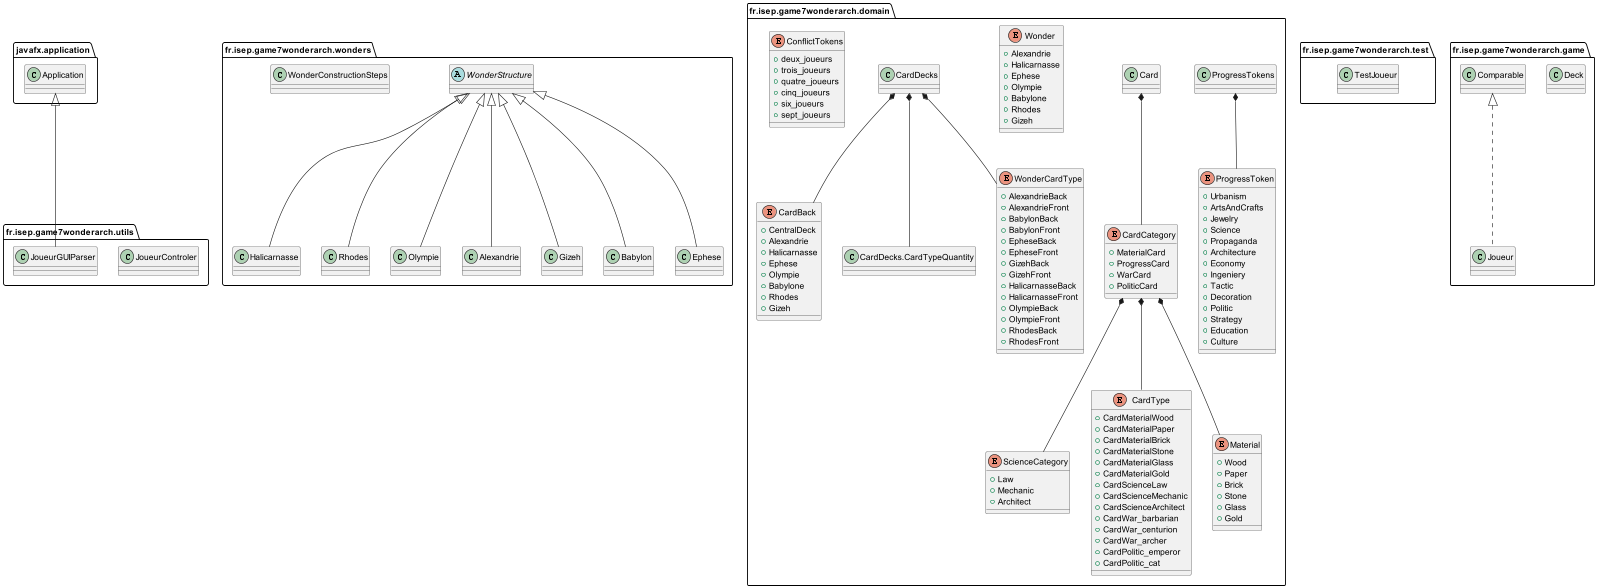

The diagram above was rendered by PlantUML. Its source (embedded in the PNG):
@startuml
class fr.isep.game7wonderarch.utils.JoueurControler {
}
class fr.isep.game7wonderarch.wonders.Halicarnasse {
}
class fr.isep.game7wonderarch.wonders.Rhodes {
}
enum fr.isep.game7wonderarch.domain.ScienceCategory {
+  Law
+  Mechanic
+  Architect
}
class fr.isep.game7wonderarch.domain.ProgressTokens {
}
enum fr.isep.game7wonderarch.domain.CardType {
+  CardMaterialWood
+  CardMaterialPaper
+  CardMaterialBrick
+  CardMaterialStone
+  CardMaterialGlass
+  CardMaterialGold
+  CardScienceLaw
+  CardScienceMechanic
+  CardScienceArchitect
+  CardWar_barbarian
+  CardWar_centurion
+  CardWar_archer
+  CardPolitic_emperor
+  CardPolitic_cat
}
class fr.isep.game7wonderarch.test.TestJoueur {
}
abstract class fr.isep.game7wonderarch.wonders.WonderStructure {
}
class fr.isep.game7wonderarch.game.Deck {
}
class fr.isep.game7wonderarch.domain.Card {
}
enum fr.isep.game7wonderarch.domain.ProgressToken {
+  Urbanism
+  ArtsAndCrafts
+  Jewelry
+  Science
+  Propaganda
+  Architecture
+  Economy
+  Ingeniery
+  Tactic
+  Decoration
+  Politic
+  Strategy
+  Education
+  Culture
}
enum fr.isep.game7wonderarch.domain.CardCategory {
+  MaterialCard
+  ProgressCard
+  WarCard
+  PoliticCard
}
enum fr.isep.game7wonderarch.domain.Wonder {
+  Alexandrie
+  Halicarnasse
+  Ephese
+  Olympie
+  Babylone
+  Rhodes
+  Gizeh
}
enum fr.isep.game7wonderarch.domain.CardBack {
+  CentralDeck
+  Alexandrie
+  Halicarnasse
+  Ephese
+  Olympie
+  Babylone
+  Rhodes
+  Gizeh
}
enum fr.isep.game7wonderarch.domain.Material {
+  Wood
+  Paper
+  Brick
+  Stone
+  Glass
+  Gold
}
class fr.isep.game7wonderarch.domain.CardDecks {
}
class fr.isep.game7wonderarch.domain.CardDecks.CardTypeQuantity {
}
class fr.isep.game7wonderarch.utils.JoueurGUIParser {
}
class fr.isep.game7wonderarch.wonders.Olympie {
}
class fr.isep.game7wonderarch.wonders.Alexandrie {
}
enum fr.isep.game7wonderarch.domain.WonderCardType {
+  AlexandrieBack
+  AlexandrieFront
+  BabylonBack
+  BabylonFront
+  EpheseBack
+  EpheseFront
+  GizehBack
+  GizehFront
+  HalicarnasseBack
+  HalicarnasseFront
+  OlympieBack
+  OlympieFront
+  RhodesBack
+  RhodesFront
}
class fr.isep.game7wonderarch.wonders.Gizeh {
}
class fr.isep.game7wonderarch.game.Joueur {
}
enum fr.isep.game7wonderarch.domain.ConflictTokens {
+  deux_joueurs
+  trois_joueurs
+  quatre_joueurs
+  cinq_joueurs
+  six_joueurs
+  sept_joueurs
}
class fr.isep.game7wonderarch.wonders.WonderConstructionSteps {
}
class fr.isep.game7wonderarch.wonders.Babylon {
}
class fr.isep.game7wonderarch.wonders.Ephese {
}

fr.isep.game7wonderarch.wonders.WonderStructure <|-- fr.isep.game7wonderarch.wonders.Rhodes
fr.isep.game7wonderarch.wonders.WonderStructure <|-- fr.isep.game7wonderarch.wonders.Halicarnasse

fr.isep.game7wonderarch.domain.CardDecks *-- fr.isep.game7wonderarch.domain.CardDecks.CardTypeQuantity
javafx.application.Application <|-- fr.isep.game7wonderarch.utils.JoueurGUIParser
fr.isep.game7wonderarch.wonders.WonderStructure <|-- fr.isep.game7wonderarch.wonders.Olympie
fr.isep.game7wonderarch.wonders.WonderStructure <|-- fr.isep.game7wonderarch.wonders.Alexandrie
fr.isep.game7wonderarch.wonders.WonderStructure <|-- fr.isep.game7wonderarch.wonders.Gizeh
fr.isep.game7wonderarch.game.Comparable <|.. fr.isep.game7wonderarch.game.Joueur
fr.isep.game7wonderarch.wonders.WonderStructure <|-- fr.isep.game7wonderarch.wonders.Babylon
fr.isep.game7wonderarch.wonders.WonderStructure <|-- fr.isep.game7wonderarch.wonders.Ephese
fr.isep.game7wonderarch.domain.ProgressTokens *-- fr.isep.game7wonderarch.domain.ProgressToken
fr.isep.game7wonderarch.domain.CardCategory *-- fr.isep.game7wonderarch.domain.ScienceCategory
fr.isep.game7wonderarch.domain.Card *-- fr.isep.game7wonderarch.domain.CardCategory
fr.isep.game7wonderarch.domain.CardCategory *-- fr.isep.game7wonderarch.domain.Material

fr.isep.game7wonderarch.domain.CardDecks *-- fr.isep.game7wonderarch.domain.CardBack
fr.isep.game7wonderarch.domain.CardCategory *-- fr.isep.game7wonderarch.domain.CardType
fr.isep.game7wonderarch.domain.CardDecks *-- fr.isep.game7wonderarch.domain.WonderCardType
@enduml